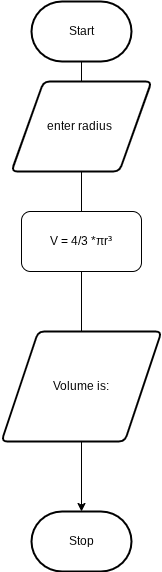

The diagram above was exported from draw.io. Its source (the exported page's mxGraphModel, read from the mxfile embedded in the PNG):
<mxGraphModel dx="846" dy="662" grid="1" gridSize="10" guides="1" tooltips="1" connect="1" arrows="1" fold="1" page="1" pageScale="1" pageWidth="850" pageHeight="1100" math="0" shadow="0">
  <root>
    <mxCell id="0" />
    <mxCell id="1" parent="0" />
    <mxCell id="4" style="edgeStyle=orthogonalEdgeStyle;html=1;rounded=0;" parent="1" source="2" target="3" edge="1">
      <mxGeometry relative="1" as="geometry" />
    </mxCell>
    <mxCell id="2" value="Start" style="strokeWidth=2;html=1;shape=mxgraph.flowchart.terminator;whiteSpace=wrap;" parent="1" vertex="1">
      <mxGeometry x="150" y="80" width="100" height="60" as="geometry" />
    </mxCell>
    <mxCell id="3" value="Stop" style="strokeWidth=2;html=1;shape=mxgraph.flowchart.terminator;whiteSpace=wrap;" parent="1" vertex="1">
      <mxGeometry x="150" y="590" width="100" height="60" as="geometry" />
    </mxCell>
    <mxCell id="5" value="enter radius&amp;nbsp;" style="shape=parallelogram;html=1;strokeWidth=2;perimeter=parallelogramPerimeter;whiteSpace=wrap;rounded=1;arcSize=12;size=0.23;" vertex="1" parent="1">
      <mxGeometry x="130" y="160" width="140" height="90" as="geometry" />
    </mxCell>
    <mxCell id="6" value="V = 4/3 *πr³" style="rounded=1;whiteSpace=wrap;html=1;" vertex="1" parent="1">
      <mxGeometry x="140" y="290" width="120" height="60" as="geometry" />
    </mxCell>
    <mxCell id="7" value="Volume is:" style="shape=parallelogram;html=1;strokeWidth=2;perimeter=parallelogramPerimeter;whiteSpace=wrap;rounded=1;arcSize=12;size=0.23;" vertex="1" parent="1">
      <mxGeometry x="120" y="410" width="160" height="110" as="geometry" />
    </mxCell>
  </root>
</mxGraphModel>